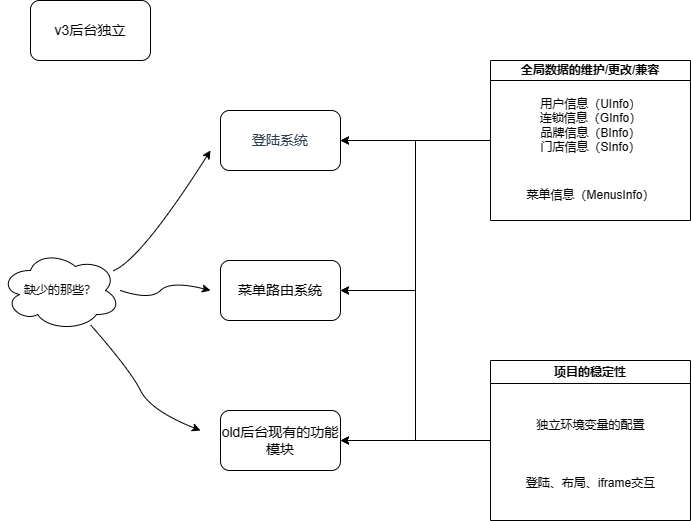

The diagram above was exported from draw.io. Its source (the exported page's mxGraphModel, read from the mxfile embedded in the PNG):
<mxGraphModel dx="1042" dy="535" grid="1" gridSize="10" guides="1" tooltips="1" connect="1" arrows="1" fold="1" page="1" pageScale="1" pageWidth="827" pageHeight="1169" math="0" shadow="0">
  <root>
    <mxCell id="WIyWlLk6GJQsqaUBKTNV-0" />
    <mxCell id="WIyWlLk6GJQsqaUBKTNV-1" parent="WIyWlLk6GJQsqaUBKTNV-0" />
    <mxCell id="f6sN4-hRJI80j3pjLpc1-0" value="v3后台独立" style="rounded=1;whiteSpace=wrap;html=1;fontSize=14;" parent="WIyWlLk6GJQsqaUBKTNV-1" vertex="1">
      <mxGeometry x="40" y="20" width="120" height="60" as="geometry" />
    </mxCell>
    <mxCell id="f6sN4-hRJI80j3pjLpc1-1" value="&lt;div style=&quot;text-align: left; font-size: 14px;&quot;&gt;&lt;font color=&quot;#2c3e50&quot; style=&quot;font-size: 14px;&quot;&gt;登陆系统&lt;br style=&quot;font-size: 14px;&quot;&gt;&lt;/font&gt;&lt;/div&gt;" style="rounded=1;whiteSpace=wrap;html=1;shadow=0;glass=0;fontSize=14;fontFamily=Helvetica;" parent="WIyWlLk6GJQsqaUBKTNV-1" vertex="1">
      <mxGeometry x="230" y="130" width="120" height="60" as="geometry" />
    </mxCell>
    <mxCell id="f6sN4-hRJI80j3pjLpc1-2" value="菜单路由系统" style="rounded=1;whiteSpace=wrap;html=1;fontSize=14;fontFamily=Helvetica;" parent="WIyWlLk6GJQsqaUBKTNV-1" vertex="1">
      <mxGeometry x="230" y="280" width="120" height="60" as="geometry" />
    </mxCell>
    <mxCell id="f6sN4-hRJI80j3pjLpc1-3" value="old后台现有的功能模块" style="rounded=1;html=1;fontSize=14;fontFamily=Helvetica;whiteSpace=wrap;" parent="WIyWlLk6GJQsqaUBKTNV-1" vertex="1">
      <mxGeometry x="230" y="430" width="120" height="60" as="geometry" />
    </mxCell>
    <mxCell id="f6sN4-hRJI80j3pjLpc1-8" value="缺少的那些？" style="ellipse;shape=cloud;whiteSpace=wrap;html=1;" parent="WIyWlLk6GJQsqaUBKTNV-1" vertex="1">
      <mxGeometry x="10" y="270" width="120" height="80" as="geometry" />
    </mxCell>
    <mxCell id="f6sN4-hRJI80j3pjLpc1-36" style="edgeStyle=orthogonalEdgeStyle;rounded=0;orthogonalLoop=1;jettySize=auto;html=1;exitX=0;exitY=0.5;exitDx=0;exitDy=0;entryX=1;entryY=0.5;entryDx=0;entryDy=0;" parent="WIyWlLk6GJQsqaUBKTNV-1" source="f6sN4-hRJI80j3pjLpc1-20" target="f6sN4-hRJI80j3pjLpc1-1" edge="1">
      <mxGeometry relative="1" as="geometry">
        <mxPoint x="370" y="160.44444444444446" as="targetPoint" />
      </mxGeometry>
    </mxCell>
    <mxCell id="f6sN4-hRJI80j3pjLpc1-37" style="edgeStyle=orthogonalEdgeStyle;rounded=0;orthogonalLoop=1;jettySize=auto;html=1;exitX=0;exitY=0.5;exitDx=0;exitDy=0;entryX=1;entryY=0.5;entryDx=0;entryDy=0;" parent="WIyWlLk6GJQsqaUBKTNV-1" source="f6sN4-hRJI80j3pjLpc1-20" target="f6sN4-hRJI80j3pjLpc1-2" edge="1">
      <mxGeometry relative="1" as="geometry" />
    </mxCell>
    <mxCell id="f6sN4-hRJI80j3pjLpc1-38" style="edgeStyle=orthogonalEdgeStyle;rounded=0;orthogonalLoop=1;jettySize=auto;html=1;exitX=0;exitY=0.5;exitDx=0;exitDy=0;entryX=1;entryY=0.5;entryDx=0;entryDy=0;" parent="WIyWlLk6GJQsqaUBKTNV-1" source="f6sN4-hRJI80j3pjLpc1-20" target="f6sN4-hRJI80j3pjLpc1-3" edge="1">
      <mxGeometry relative="1" as="geometry" />
    </mxCell>
    <mxCell id="f6sN4-hRJI80j3pjLpc1-20" value="全局数据的维护/更改/兼容" style="swimlane;whiteSpace=wrap;html=1;startSize=20;" parent="WIyWlLk6GJQsqaUBKTNV-1" vertex="1">
      <mxGeometry x="500" y="80" width="200" height="160" as="geometry" />
    </mxCell>
    <mxCell id="f6sN4-hRJI80j3pjLpc1-27" value="&lt;div&gt;&lt;font&gt;用户信息（UInfo）&lt;/font&gt;&lt;/div&gt;&lt;div&gt;&lt;font&gt;连锁信息（GInfo）&lt;/font&gt;&lt;/div&gt;&lt;div&gt;&lt;font&gt;品牌信息（BInfo）&lt;/font&gt;&lt;/div&gt;&lt;div&gt;&lt;font&gt;门店信息（SInfo）&lt;/font&gt;&lt;/div&gt;" style="text;html=1;align=center;verticalAlign=middle;resizable=0;points=[];autosize=1;strokeColor=none;fillColor=none;fontFamily=Helvetica;" parent="f6sN4-hRJI80j3pjLpc1-20" vertex="1">
      <mxGeometry x="35" y="30" width="130" height="70" as="geometry" />
    </mxCell>
    <mxCell id="f6sN4-hRJI80j3pjLpc1-28" value="菜单信息（MenusInfo&lt;span style=&quot;background-color: initial;&quot;&gt;）&lt;/span&gt;" style="text;html=1;align=center;verticalAlign=middle;resizable=0;points=[];autosize=1;strokeColor=none;fillColor=none;" parent="f6sN4-hRJI80j3pjLpc1-20" vertex="1">
      <mxGeometry x="25" y="120" width="150" height="30" as="geometry" />
    </mxCell>
    <mxCell id="f6sN4-hRJI80j3pjLpc1-39" style="edgeStyle=orthogonalEdgeStyle;rounded=0;orthogonalLoop=1;jettySize=auto;html=1;exitX=0;exitY=0.5;exitDx=0;exitDy=0;entryX=1;entryY=0.5;entryDx=0;entryDy=0;" parent="WIyWlLk6GJQsqaUBKTNV-1" source="f6sN4-hRJI80j3pjLpc1-21" target="f6sN4-hRJI80j3pjLpc1-1" edge="1">
      <mxGeometry relative="1" as="geometry" />
    </mxCell>
    <mxCell id="f6sN4-hRJI80j3pjLpc1-40" style="edgeStyle=orthogonalEdgeStyle;rounded=0;orthogonalLoop=1;jettySize=auto;html=1;exitX=0;exitY=0.5;exitDx=0;exitDy=0;entryX=1;entryY=0.5;entryDx=0;entryDy=0;" parent="WIyWlLk6GJQsqaUBKTNV-1" source="f6sN4-hRJI80j3pjLpc1-21" target="f6sN4-hRJI80j3pjLpc1-2" edge="1">
      <mxGeometry relative="1" as="geometry" />
    </mxCell>
    <mxCell id="f6sN4-hRJI80j3pjLpc1-41" style="edgeStyle=orthogonalEdgeStyle;rounded=0;orthogonalLoop=1;jettySize=auto;html=1;exitX=0;exitY=0.5;exitDx=0;exitDy=0;" parent="WIyWlLk6GJQsqaUBKTNV-1" source="f6sN4-hRJI80j3pjLpc1-21" edge="1">
      <mxGeometry relative="1" as="geometry">
        <mxPoint x="350" y="460" as="targetPoint" />
      </mxGeometry>
    </mxCell>
    <mxCell id="f6sN4-hRJI80j3pjLpc1-21" value="&lt;div&gt;项目的稳定性&lt;/div&gt;" style="swimlane;whiteSpace=wrap;html=1;labelBorderColor=none;" parent="WIyWlLk6GJQsqaUBKTNV-1" vertex="1">
      <mxGeometry x="500" y="380" width="200" height="160" as="geometry" />
    </mxCell>
    <mxCell id="f6sN4-hRJI80j3pjLpc1-29" value="独立环境变量的配置" style="text;html=1;align=center;verticalAlign=middle;resizable=0;points=[];autosize=1;strokeColor=none;fillColor=none;" parent="f6sN4-hRJI80j3pjLpc1-21" vertex="1">
      <mxGeometry x="35" y="50" width="130" height="30" as="geometry" />
    </mxCell>
    <mxCell id="f6sN4-hRJI80j3pjLpc1-30" value="登陆、布局、iframe交互" style="text;html=1;align=center;verticalAlign=middle;resizable=0;points=[];autosize=1;strokeColor=none;fillColor=none;" parent="f6sN4-hRJI80j3pjLpc1-21" vertex="1">
      <mxGeometry x="25" y="108" width="150" height="30" as="geometry" />
    </mxCell>
    <mxCell id="f6sN4-hRJI80j3pjLpc1-24" value="" style="curved=1;endArrow=classic;html=1;rounded=0;" parent="WIyWlLk6GJQsqaUBKTNV-1" source="f6sN4-hRJI80j3pjLpc1-8" edge="1">
      <mxGeometry width="50" height="50" relative="1" as="geometry">
        <mxPoint x="150" y="330" as="sourcePoint" />
        <mxPoint x="220" y="170" as="targetPoint" />
        <Array as="points">
          <mxPoint x="150" y="280" />
        </Array>
      </mxGeometry>
    </mxCell>
    <mxCell id="f6sN4-hRJI80j3pjLpc1-25" value="" style="curved=1;endArrow=classic;html=1;rounded=0;" parent="WIyWlLk6GJQsqaUBKTNV-1" edge="1">
      <mxGeometry width="50" height="50" relative="1" as="geometry">
        <mxPoint x="130" y="310" as="sourcePoint" />
        <mxPoint x="220" y="310" as="targetPoint" />
        <Array as="points">
          <mxPoint x="160" y="320" />
          <mxPoint x="180" y="300" />
        </Array>
      </mxGeometry>
    </mxCell>
    <mxCell id="f6sN4-hRJI80j3pjLpc1-26" value="" style="curved=1;endArrow=classic;html=1;rounded=0;" parent="WIyWlLk6GJQsqaUBKTNV-1" source="f6sN4-hRJI80j3pjLpc1-8" edge="1">
      <mxGeometry width="50" height="50" relative="1" as="geometry">
        <mxPoint x="120" y="360" as="sourcePoint" />
        <mxPoint x="210" y="450" as="targetPoint" />
        <Array as="points">
          <mxPoint x="140" y="390" />
          <mxPoint x="160" y="430" />
        </Array>
      </mxGeometry>
    </mxCell>
  </root>
</mxGraphModel>